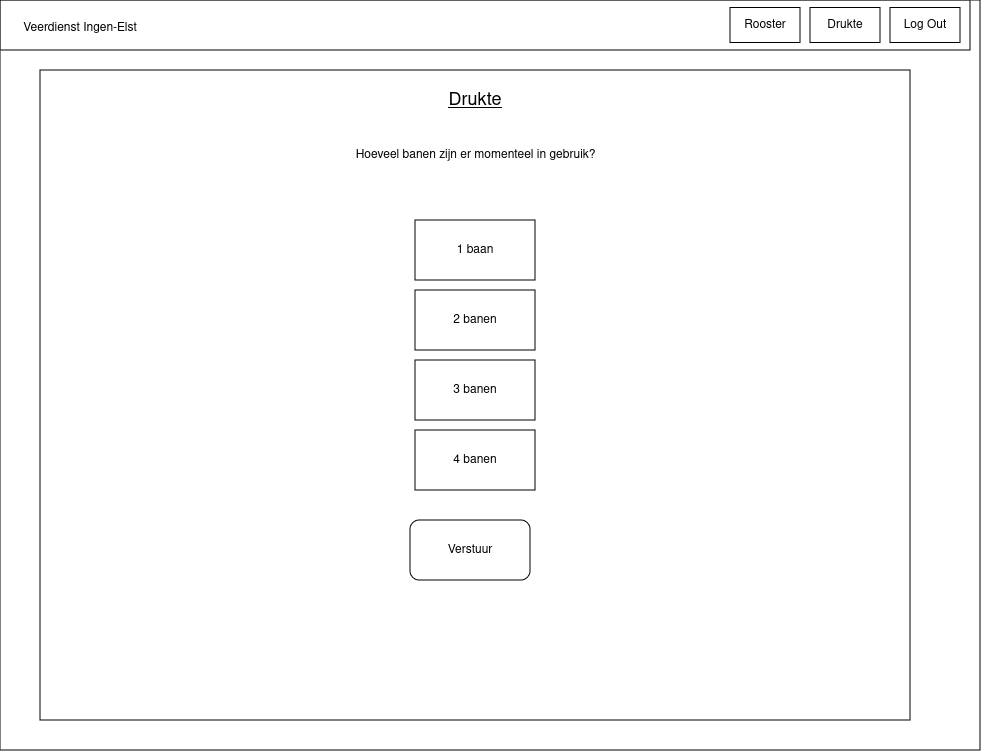

The diagram above was exported from draw.io. Its source (the exported page's mxGraphModel, read from the mxfile embedded in the PNG):
<mxGraphModel dx="880" dy="1289" grid="1" gridSize="10" guides="1" tooltips="1" connect="1" arrows="1" fold="1" page="1" pageScale="1" pageWidth="850" pageHeight="1100" math="0" shadow="0">
  <root>
    <mxCell id="0" />
    <mxCell id="1" parent="0" />
    <mxCell id="sxVCQn4mGuL7qPv6O_lx-1" value="" style="rounded=0;whiteSpace=wrap;html=1;" vertex="1" parent="1">
      <mxGeometry x="80" y="20" width="980" height="750" as="geometry" />
    </mxCell>
    <mxCell id="sxVCQn4mGuL7qPv6O_lx-2" value="" style="rounded=0;whiteSpace=wrap;html=1;" vertex="1" parent="1">
      <mxGeometry x="80" y="20" width="970" height="50" as="geometry" />
    </mxCell>
    <mxCell id="sxVCQn4mGuL7qPv6O_lx-3" value="Veerdienst Ingen-Elst" style="text;html=1;align=center;verticalAlign=middle;whiteSpace=wrap;rounded=0;" vertex="1" parent="1">
      <mxGeometry x="90" y="32.5" width="140" height="30" as="geometry" />
    </mxCell>
    <mxCell id="sxVCQn4mGuL7qPv6O_lx-4" value="Log Out" style="rounded=0;whiteSpace=wrap;html=1;" vertex="1" parent="1">
      <mxGeometry x="970" y="27.5" width="70" height="35" as="geometry" />
    </mxCell>
    <mxCell id="sxVCQn4mGuL7qPv6O_lx-6" value="Drukte" style="rounded=0;whiteSpace=wrap;html=1;" vertex="1" parent="1">
      <mxGeometry x="890" y="27.5" width="70" height="35" as="geometry" />
    </mxCell>
    <mxCell id="sxVCQn4mGuL7qPv6O_lx-7" value="Rooster" style="rounded=0;whiteSpace=wrap;html=1;" vertex="1" parent="1">
      <mxGeometry x="810" y="27.5" width="70" height="35" as="geometry" />
    </mxCell>
    <mxCell id="sxVCQn4mGuL7qPv6O_lx-8" value="" style="rounded=0;whiteSpace=wrap;html=1;" vertex="1" parent="1">
      <mxGeometry x="120" y="90" width="870" height="650" as="geometry" />
    </mxCell>
    <mxCell id="sxVCQn4mGuL7qPv6O_lx-10" value="Drukte" style="text;html=1;align=center;verticalAlign=middle;whiteSpace=wrap;rounded=0;fontSize=18;fontStyle=4" vertex="1" parent="1">
      <mxGeometry x="525" y="105" width="60" height="30" as="geometry" />
    </mxCell>
    <mxCell id="sxVCQn4mGuL7qPv6O_lx-125" value="Hoeveel banen zijn er momenteel in gebruik?" style="text;html=1;align=center;verticalAlign=middle;whiteSpace=wrap;rounded=0;" vertex="1" parent="1">
      <mxGeometry x="407.5" y="160" width="295" height="30" as="geometry" />
    </mxCell>
    <mxCell id="sxVCQn4mGuL7qPv6O_lx-145" value="1 baan" style="rounded=0;whiteSpace=wrap;html=1;" vertex="1" parent="1">
      <mxGeometry x="495" y="240" width="120" height="60" as="geometry" />
    </mxCell>
    <mxCell id="sxVCQn4mGuL7qPv6O_lx-146" value="2 banen" style="rounded=0;whiteSpace=wrap;html=1;" vertex="1" parent="1">
      <mxGeometry x="495" y="310" width="120" height="60" as="geometry" />
    </mxCell>
    <mxCell id="sxVCQn4mGuL7qPv6O_lx-147" value="3 banen" style="rounded=0;whiteSpace=wrap;html=1;" vertex="1" parent="1">
      <mxGeometry x="495" y="380" width="120" height="60" as="geometry" />
    </mxCell>
    <mxCell id="sxVCQn4mGuL7qPv6O_lx-148" value="4 banen" style="rounded=0;whiteSpace=wrap;html=1;" vertex="1" parent="1">
      <mxGeometry x="495" y="450" width="120" height="60" as="geometry" />
    </mxCell>
    <mxCell id="sxVCQn4mGuL7qPv6O_lx-149" value="Verstuur" style="rounded=1;whiteSpace=wrap;html=1;" vertex="1" parent="1">
      <mxGeometry x="490" y="540" width="120" height="60" as="geometry" />
    </mxCell>
  </root>
</mxGraphModel>